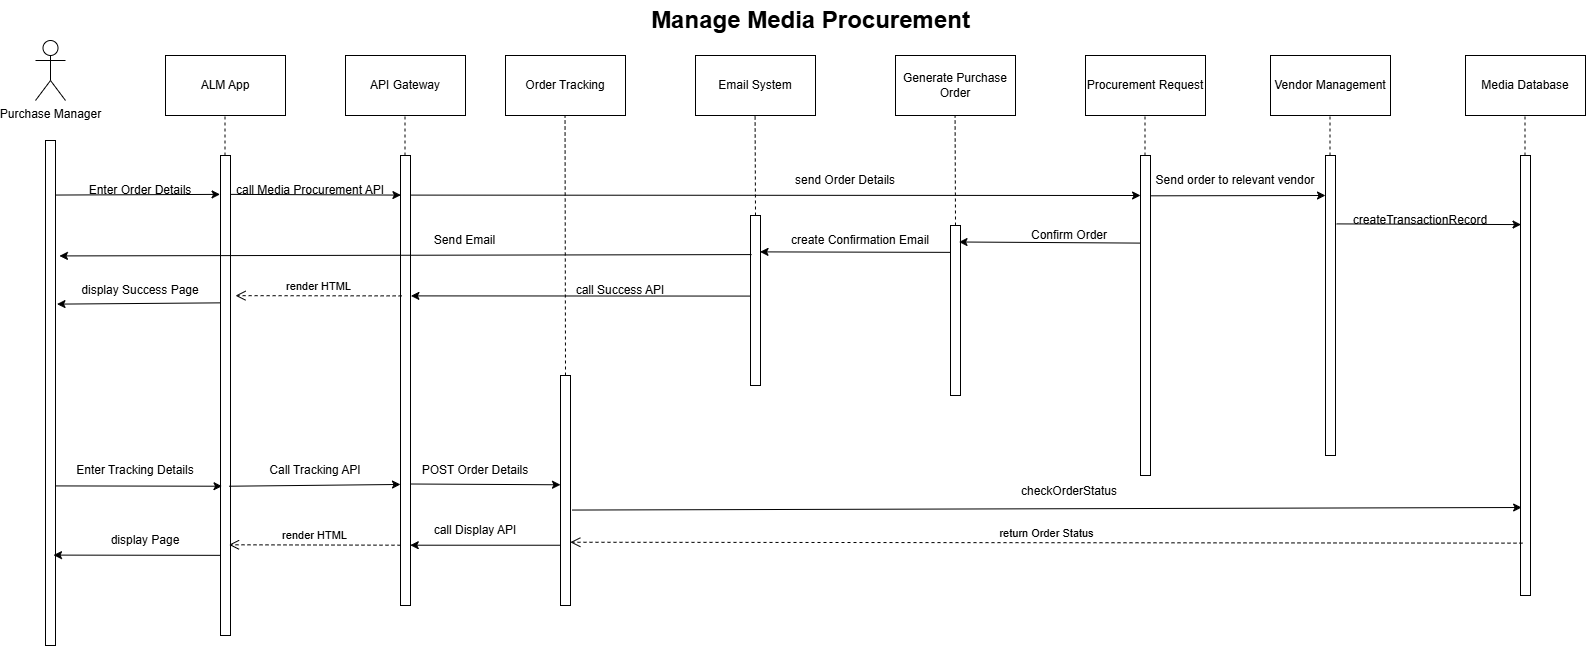

The diagram above was exported from draw.io. Its source (the exported page's mxGraphModel, read from the mxfile embedded in the PNG):
<mxGraphModel dx="2501" dy="746" grid="1" gridSize="10" guides="1" tooltips="1" connect="1" arrows="1" fold="1" page="1" pageScale="1" pageWidth="827" pageHeight="1169" math="0" shadow="0">
  <root>
    <mxCell id="0" />
    <mxCell id="1" parent="0" />
    <mxCell id="SrOlRNrebi-BZwCpO_-_-2" value="Purchase Manager" style="shape=umlActor;verticalLabelPosition=bottom;verticalAlign=top;html=1;outlineConnect=0;" parent="1" vertex="1">
      <mxGeometry x="-110" y="165" width="30" height="60" as="geometry" />
    </mxCell>
    <mxCell id="SrOlRNrebi-BZwCpO_-_-3" value="" style="rounded=0;whiteSpace=wrap;html=1;" parent="1" vertex="1">
      <mxGeometry x="-100" y="265" width="10" height="505" as="geometry" />
    </mxCell>
    <mxCell id="SrOlRNrebi-BZwCpO_-_-4" value="" style="rounded=0;whiteSpace=wrap;html=1;" parent="1" vertex="1">
      <mxGeometry x="1180" y="280" width="10" height="300" as="geometry" />
    </mxCell>
    <mxCell id="SrOlRNrebi-BZwCpO_-_-5" value="" style="endArrow=none;dashed=1;html=1;rounded=0;" parent="1" edge="1">
      <mxGeometry width="50" height="50" relative="1" as="geometry">
        <mxPoint x="1184.5" y="280" as="sourcePoint" />
        <mxPoint x="1184.5" y="220" as="targetPoint" />
      </mxGeometry>
    </mxCell>
    <mxCell id="SrOlRNrebi-BZwCpO_-_-6" value="Vendor Management" style="rounded=0;whiteSpace=wrap;html=1;" parent="1" vertex="1">
      <mxGeometry x="1125" y="180" width="120" height="60" as="geometry" />
    </mxCell>
    <mxCell id="SrOlRNrebi-BZwCpO_-_-7" value="" style="rounded=0;whiteSpace=wrap;html=1;" parent="1" vertex="1">
      <mxGeometry x="995" y="280" width="10" height="320" as="geometry" />
    </mxCell>
    <mxCell id="SrOlRNrebi-BZwCpO_-_-8" value="" style="endArrow=none;dashed=1;html=1;rounded=0;" parent="1" edge="1">
      <mxGeometry width="50" height="50" relative="1" as="geometry">
        <mxPoint x="999.5" y="280" as="sourcePoint" />
        <mxPoint x="999.5" y="220" as="targetPoint" />
      </mxGeometry>
    </mxCell>
    <mxCell id="SrOlRNrebi-BZwCpO_-_-9" value="Procurement Request" style="rounded=0;whiteSpace=wrap;html=1;" parent="1" vertex="1">
      <mxGeometry x="940" y="180" width="120" height="60" as="geometry" />
    </mxCell>
    <mxCell id="SrOlRNrebi-BZwCpO_-_-20" value="Enter Order Details" style="text;html=1;align=center;verticalAlign=middle;whiteSpace=wrap;rounded=0;" parent="1" vertex="1">
      <mxGeometry x="-60" y="300" width="110" height="30" as="geometry" />
    </mxCell>
    <mxCell id="SrOlRNrebi-BZwCpO_-_-21" value="" style="endArrow=classic;html=1;rounded=0;exitX=1.056;exitY=0.126;exitDx=0;exitDy=0;exitPerimeter=0;entryX=1;entryY=1;entryDx=0;entryDy=0;" parent="1" source="SrOlRNrebi-BZwCpO_-_-7" target="SrOlRNrebi-BZwCpO_-_-22" edge="1">
      <mxGeometry width="50" height="50" relative="1" as="geometry">
        <mxPoint x="1020" y="320" as="sourcePoint" />
        <mxPoint x="1070" y="270" as="targetPoint" />
      </mxGeometry>
    </mxCell>
    <mxCell id="SrOlRNrebi-BZwCpO_-_-22" value="Send order to relevant vendor" style="text;html=1;align=center;verticalAlign=middle;whiteSpace=wrap;rounded=0;" parent="1" vertex="1">
      <mxGeometry x="1000" y="290" width="180" height="30" as="geometry" />
    </mxCell>
    <mxCell id="SrOlRNrebi-BZwCpO_-_-23" value="" style="rounded=0;whiteSpace=wrap;html=1;" parent="1" vertex="1">
      <mxGeometry x="415" y="500" width="10" height="230" as="geometry" />
    </mxCell>
    <mxCell id="SrOlRNrebi-BZwCpO_-_-24" value="" style="endArrow=none;dashed=1;html=1;rounded=0;exitX=0.5;exitY=0;exitDx=0;exitDy=0;" parent="1" source="SrOlRNrebi-BZwCpO_-_-23" edge="1">
      <mxGeometry width="50" height="50" relative="1" as="geometry">
        <mxPoint x="419.5" y="280" as="sourcePoint" />
        <mxPoint x="419.5" y="220" as="targetPoint" />
      </mxGeometry>
    </mxCell>
    <mxCell id="SrOlRNrebi-BZwCpO_-_-25" value="Order Tracking" style="rounded=0;whiteSpace=wrap;html=1;" parent="1" vertex="1">
      <mxGeometry x="360" y="180" width="120" height="60" as="geometry" />
    </mxCell>
    <mxCell id="SrOlRNrebi-BZwCpO_-_-49" value="Manage Media Procurement" style="text;strokeColor=none;fillColor=none;html=1;fontSize=24;fontStyle=1;verticalAlign=middle;align=center;" parent="1" vertex="1">
      <mxGeometry x="615" y="125" width="100" height="40" as="geometry" />
    </mxCell>
    <mxCell id="fe3p6tc-vPQihMdbfOa_-1" value="" style="rounded=0;whiteSpace=wrap;html=1;" parent="1" vertex="1">
      <mxGeometry x="1375" y="280" width="10" height="440" as="geometry" />
    </mxCell>
    <mxCell id="fe3p6tc-vPQihMdbfOa_-2" value="" style="endArrow=none;dashed=1;html=1;rounded=0;" parent="1" edge="1">
      <mxGeometry width="50" height="50" relative="1" as="geometry">
        <mxPoint x="1379.5" y="280" as="sourcePoint" />
        <mxPoint x="1379.5" y="220" as="targetPoint" />
      </mxGeometry>
    </mxCell>
    <mxCell id="fe3p6tc-vPQihMdbfOa_-3" value="Media Database" style="rounded=0;whiteSpace=wrap;html=1;" parent="1" vertex="1">
      <mxGeometry x="1320" y="180" width="120" height="60" as="geometry" />
    </mxCell>
    <mxCell id="fe3p6tc-vPQihMdbfOa_-4" value="" style="endArrow=classic;html=1;rounded=0;entryX=0.054;entryY=0.157;entryDx=0;entryDy=0;entryPerimeter=0;exitX=1.12;exitY=0.228;exitDx=0;exitDy=0;exitPerimeter=0;" parent="1" source="SrOlRNrebi-BZwCpO_-_-4" target="fe3p6tc-vPQihMdbfOa_-1" edge="1">
      <mxGeometry width="50" height="50" relative="1" as="geometry">
        <mxPoint x="1200" y="350" as="sourcePoint" />
        <mxPoint x="1360" y="350" as="targetPoint" />
      </mxGeometry>
    </mxCell>
    <mxCell id="fe3p6tc-vPQihMdbfOa_-5" value="createTransactionRecord" style="text;html=1;align=center;verticalAlign=middle;whiteSpace=wrap;rounded=0;" parent="1" vertex="1">
      <mxGeometry x="1245" y="330" width="60" height="30" as="geometry" />
    </mxCell>
    <mxCell id="fe3p6tc-vPQihMdbfOa_-6" value="" style="rounded=0;whiteSpace=wrap;html=1;" parent="1" vertex="1">
      <mxGeometry x="805" y="350" width="10" height="170" as="geometry" />
    </mxCell>
    <mxCell id="fe3p6tc-vPQihMdbfOa_-7" value="" style="endArrow=none;dashed=1;html=1;rounded=0;exitX=0.5;exitY=0;exitDx=0;exitDy=0;" parent="1" source="fe3p6tc-vPQihMdbfOa_-6" edge="1">
      <mxGeometry width="50" height="50" relative="1" as="geometry">
        <mxPoint x="809.5" y="280" as="sourcePoint" />
        <mxPoint x="809.5" y="220" as="targetPoint" />
      </mxGeometry>
    </mxCell>
    <mxCell id="fe3p6tc-vPQihMdbfOa_-8" value="Generate Purchase Order" style="rounded=0;whiteSpace=wrap;html=1;" parent="1" vertex="1">
      <mxGeometry x="750" y="180" width="120" height="60" as="geometry" />
    </mxCell>
    <mxCell id="fe3p6tc-vPQihMdbfOa_-11" value="" style="rounded=0;whiteSpace=wrap;html=1;" parent="1" vertex="1">
      <mxGeometry x="605" y="340" width="10" height="170" as="geometry" />
    </mxCell>
    <mxCell id="fe3p6tc-vPQihMdbfOa_-12" value="" style="endArrow=none;dashed=1;html=1;rounded=0;exitX=0.5;exitY=0;exitDx=0;exitDy=0;" parent="1" source="fe3p6tc-vPQihMdbfOa_-11" edge="1">
      <mxGeometry width="50" height="50" relative="1" as="geometry">
        <mxPoint x="609.5" y="280" as="sourcePoint" />
        <mxPoint x="609.5" y="220" as="targetPoint" />
      </mxGeometry>
    </mxCell>
    <mxCell id="fe3p6tc-vPQihMdbfOa_-13" value="Email System" style="rounded=0;whiteSpace=wrap;html=1;" parent="1" vertex="1">
      <mxGeometry x="550" y="180" width="120" height="60" as="geometry" />
    </mxCell>
    <mxCell id="fe3p6tc-vPQihMdbfOa_-22" value="" style="endArrow=classic;html=1;rounded=0;exitX=1.04;exitY=0.088;exitDx=0;exitDy=0;exitPerimeter=0;entryX=0.006;entryY=0.125;entryDx=0;entryDy=0;entryPerimeter=0;" parent="1" source="AOaTGpnBBao_XlKVElkg-4" target="SrOlRNrebi-BZwCpO_-_-7" edge="1">
      <mxGeometry width="50" height="50" relative="1" as="geometry">
        <mxPoint x="270" y="320" as="sourcePoint" />
        <mxPoint x="990" y="320" as="targetPoint" />
      </mxGeometry>
    </mxCell>
    <mxCell id="fe3p6tc-vPQihMdbfOa_-26" value="send Order Details" style="text;html=1;align=center;verticalAlign=middle;whiteSpace=wrap;rounded=0;" parent="1" vertex="1">
      <mxGeometry x="640" y="290" width="120" height="30" as="geometry" />
    </mxCell>
    <mxCell id="AOaTGpnBBao_XlKVElkg-1" value="" style="rounded=0;whiteSpace=wrap;html=1;" parent="1" vertex="1">
      <mxGeometry x="75" y="280" width="10" height="480" as="geometry" />
    </mxCell>
    <mxCell id="AOaTGpnBBao_XlKVElkg-2" value="" style="endArrow=none;dashed=1;html=1;rounded=0;" parent="1" edge="1">
      <mxGeometry width="50" height="50" relative="1" as="geometry">
        <mxPoint x="79.5" y="280" as="sourcePoint" />
        <mxPoint x="79.5" y="220" as="targetPoint" />
      </mxGeometry>
    </mxCell>
    <mxCell id="AOaTGpnBBao_XlKVElkg-4" value="" style="rounded=0;whiteSpace=wrap;html=1;" parent="1" vertex="1">
      <mxGeometry x="255" y="280" width="10" height="450" as="geometry" />
    </mxCell>
    <mxCell id="AOaTGpnBBao_XlKVElkg-3" value="ALM App" style="rounded=0;whiteSpace=wrap;html=1;" parent="1" vertex="1">
      <mxGeometry x="20" y="180" width="120" height="60" as="geometry" />
    </mxCell>
    <mxCell id="AOaTGpnBBao_XlKVElkg-5" value="" style="endArrow=none;dashed=1;html=1;rounded=0;" parent="1" edge="1">
      <mxGeometry width="50" height="50" relative="1" as="geometry">
        <mxPoint x="259.5" y="280" as="sourcePoint" />
        <mxPoint x="259.5" y="220" as="targetPoint" />
      </mxGeometry>
    </mxCell>
    <mxCell id="AOaTGpnBBao_XlKVElkg-6" value="API Gateway" style="rounded=0;whiteSpace=wrap;html=1;" parent="1" vertex="1">
      <mxGeometry x="200" y="180" width="120" height="60" as="geometry" />
    </mxCell>
    <mxCell id="AOaTGpnBBao_XlKVElkg-7" value="call Media Procurement API" style="text;html=1;align=center;verticalAlign=middle;whiteSpace=wrap;rounded=0;" parent="1" vertex="1">
      <mxGeometry x="85" y="300" width="160" height="30" as="geometry" />
    </mxCell>
    <mxCell id="AOaTGpnBBao_XlKVElkg-9" value="" style="endArrow=classic;html=1;rounded=0;exitX=1.083;exitY=0.108;exitDx=0;exitDy=0;exitPerimeter=0;entryX=-0.042;entryY=0.081;entryDx=0;entryDy=0;entryPerimeter=0;" parent="1" source="SrOlRNrebi-BZwCpO_-_-3" target="AOaTGpnBBao_XlKVElkg-1" edge="1">
      <mxGeometry width="50" height="50" relative="1" as="geometry">
        <mxPoint x="-70" y="320" as="sourcePoint" />
        <mxPoint x="70" y="320" as="targetPoint" />
      </mxGeometry>
    </mxCell>
    <mxCell id="AOaTGpnBBao_XlKVElkg-10" value="" style="endArrow=classic;html=1;rounded=0;exitX=1.042;exitY=0.081;exitDx=0;exitDy=0;exitPerimeter=0;entryX=0.042;entryY=0.088;entryDx=0;entryDy=0;entryPerimeter=0;" parent="1" source="AOaTGpnBBao_XlKVElkg-1" target="AOaTGpnBBao_XlKVElkg-4" edge="1">
      <mxGeometry width="50" height="50" relative="1" as="geometry">
        <mxPoint x="100" y="320" as="sourcePoint" />
        <mxPoint x="230" y="320" as="targetPoint" />
      </mxGeometry>
    </mxCell>
    <mxCell id="DSLHmIPHHCgsbhUhCwTB-7" value="" style="endArrow=classic;html=1;rounded=0;exitX=0.089;exitY=0.12;exitDx=0;exitDy=0;exitPerimeter=0;entryX=0.85;entryY=0.097;entryDx=0;entryDy=0;entryPerimeter=0;" parent="1" target="fe3p6tc-vPQihMdbfOa_-6" edge="1">
      <mxGeometry width="50" height="50" relative="1" as="geometry">
        <mxPoint x="995.0000000000003" y="367.60000000000014" as="sourcePoint" />
        <mxPoint x="820.2699999999999" y="369.5999999999999" as="targetPoint" />
      </mxGeometry>
    </mxCell>
    <mxCell id="DSLHmIPHHCgsbhUhCwTB-8" value="Confirm Order" style="text;html=1;align=center;verticalAlign=middle;whiteSpace=wrap;rounded=0;" parent="1" vertex="1">
      <mxGeometry x="874.11" y="345" width="100" height="30" as="geometry" />
    </mxCell>
    <mxCell id="DSLHmIPHHCgsbhUhCwTB-9" value="" style="endArrow=classic;html=1;rounded=0;exitX=-0.033;exitY=0.158;exitDx=0;exitDy=0;exitPerimeter=0;entryX=0.95;entryY=0.214;entryDx=0;entryDy=0;entryPerimeter=0;" parent="1" source="fe3p6tc-vPQihMdbfOa_-6" target="fe3p6tc-vPQihMdbfOa_-11" edge="1">
      <mxGeometry width="50" height="50" relative="1" as="geometry">
        <mxPoint x="800" y="377" as="sourcePoint" />
        <mxPoint x="620" y="377" as="targetPoint" />
      </mxGeometry>
    </mxCell>
    <mxCell id="DSLHmIPHHCgsbhUhCwTB-10" value="create Confirmation Email" style="text;html=1;align=center;verticalAlign=middle;whiteSpace=wrap;rounded=0;" parent="1" vertex="1">
      <mxGeometry x="640" y="350" width="150" height="30" as="geometry" />
    </mxCell>
    <mxCell id="DSLHmIPHHCgsbhUhCwTB-11" value="" style="endArrow=classic;html=1;rounded=0;exitX=-0.094;exitY=0.35;exitDx=0;exitDy=0;exitPerimeter=0;entryX=1.194;entryY=0.269;entryDx=0;entryDy=0;entryPerimeter=0;" parent="1" edge="1">
      <mxGeometry width="50" height="50" relative="1" as="geometry">
        <mxPoint x="606.06" y="379.08" as="sourcePoint" />
        <mxPoint x="-86.05999999999995" y="380.425" as="targetPoint" />
      </mxGeometry>
    </mxCell>
    <mxCell id="DSLHmIPHHCgsbhUhCwTB-12" value="Send Email" style="text;html=1;align=center;verticalAlign=middle;whiteSpace=wrap;rounded=0;" parent="1" vertex="1">
      <mxGeometry x="277" y="349.58" width="85" height="30" as="geometry" />
    </mxCell>
    <mxCell id="DSLHmIPHHCgsbhUhCwTB-13" value="" style="endArrow=classic;html=1;rounded=0;entryX=0.15;entryY=0.689;entryDx=0;entryDy=0;entryPerimeter=0;exitX=1.05;exitY=0.684;exitDx=0;exitDy=0;exitPerimeter=0;" parent="1" source="SrOlRNrebi-BZwCpO_-_-3" target="AOaTGpnBBao_XlKVElkg-1" edge="1">
      <mxGeometry width="50" height="50" relative="1" as="geometry">
        <mxPoint x="-70" y="610" as="sourcePoint" />
        <mxPoint x="60" y="610" as="targetPoint" />
      </mxGeometry>
    </mxCell>
    <mxCell id="DSLHmIPHHCgsbhUhCwTB-14" value="Enter Tracking Details" style="text;html=1;align=center;verticalAlign=middle;whiteSpace=wrap;rounded=0;" parent="1" vertex="1">
      <mxGeometry x="-70" y="580" width="120" height="30" as="geometry" />
    </mxCell>
    <mxCell id="DSLHmIPHHCgsbhUhCwTB-15" value="" style="endArrow=classic;html=1;rounded=0;entryX=0;entryY=0.731;entryDx=0;entryDy=0;entryPerimeter=0;exitX=0.85;exitY=0.689;exitDx=0;exitDy=0;exitPerimeter=0;" parent="1" source="AOaTGpnBBao_XlKVElkg-1" target="AOaTGpnBBao_XlKVElkg-4" edge="1">
      <mxGeometry width="50" height="50" relative="1" as="geometry">
        <mxPoint x="100" y="610" as="sourcePoint" />
        <mxPoint x="220" y="610" as="targetPoint" />
      </mxGeometry>
    </mxCell>
    <mxCell id="DSLHmIPHHCgsbhUhCwTB-16" value="Call Tracking API" style="text;html=1;align=center;verticalAlign=middle;whiteSpace=wrap;rounded=0;" parent="1" vertex="1">
      <mxGeometry x="120" y="580" width="100" height="30" as="geometry" />
    </mxCell>
    <mxCell id="DSLHmIPHHCgsbhUhCwTB-17" value="" style="endArrow=classic;html=1;rounded=0;entryX=0;entryY=0.436;entryDx=0;entryDy=0;entryPerimeter=0;exitX=0.983;exitY=0.71;exitDx=0;exitDy=0;exitPerimeter=0;" parent="1" edge="1">
      <mxGeometry width="50" height="50" relative="1" as="geometry">
        <mxPoint x="264.8299999999999" y="608.5" as="sourcePoint" />
        <mxPoint x="415" y="609.28" as="targetPoint" />
      </mxGeometry>
    </mxCell>
    <mxCell id="DSLHmIPHHCgsbhUhCwTB-18" value="POST Order Details" style="text;html=1;align=center;verticalAlign=middle;whiteSpace=wrap;rounded=0;" parent="1" vertex="1">
      <mxGeometry x="275" y="580" width="110" height="30" as="geometry" />
    </mxCell>
    <mxCell id="DSLHmIPHHCgsbhUhCwTB-21" value="" style="endArrow=classic;html=1;rounded=0;entryX=0.113;entryY=0.8;entryDx=0;entryDy=0;entryPerimeter=0;exitX=1.157;exitY=0.585;exitDx=0;exitDy=0;exitPerimeter=0;" parent="1" source="SrOlRNrebi-BZwCpO_-_-23" target="fe3p6tc-vPQihMdbfOa_-1" edge="1">
      <mxGeometry width="50" height="50" relative="1" as="geometry">
        <mxPoint x="440" y="634.47" as="sourcePoint" />
        <mxPoint x="1320" y="634.47" as="targetPoint" />
      </mxGeometry>
    </mxCell>
    <mxCell id="DSLHmIPHHCgsbhUhCwTB-23" value="checkOrderStatus" style="text;html=1;align=center;verticalAlign=middle;whiteSpace=wrap;rounded=0;" parent="1" vertex="1">
      <mxGeometry x="894.11" y="601" width="60" height="30" as="geometry" />
    </mxCell>
    <mxCell id="DSLHmIPHHCgsbhUhCwTB-24" value="return Order Status" style="html=1;verticalAlign=bottom;endArrow=open;dashed=1;endSize=8;curved=0;rounded=0;exitX=0.2;exitY=0.881;exitDx=0;exitDy=0;exitPerimeter=0;entryX=0.983;entryY=0.725;entryDx=0;entryDy=0;entryPerimeter=0;" parent="1" source="fe3p6tc-vPQihMdbfOa_-1" target="SrOlRNrebi-BZwCpO_-_-23" edge="1">
      <mxGeometry relative="1" as="geometry">
        <mxPoint x="1320" y="670" as="sourcePoint" />
        <mxPoint x="450" y="670" as="targetPoint" />
      </mxGeometry>
    </mxCell>
    <mxCell id="DSLHmIPHHCgsbhUhCwTB-27" value="" style="endArrow=classic;html=1;rounded=0;entryX=0.974;entryY=0.866;entryDx=0;entryDy=0;entryPerimeter=0;exitX=0.023;exitY=0.738;exitDx=0;exitDy=0;exitPerimeter=0;" parent="1" source="SrOlRNrebi-BZwCpO_-_-23" target="AOaTGpnBBao_XlKVElkg-4" edge="1">
      <mxGeometry width="50" height="50" relative="1" as="geometry">
        <mxPoint x="390" y="670" as="sourcePoint" />
        <mxPoint x="270" y="670" as="targetPoint" />
      </mxGeometry>
    </mxCell>
    <mxCell id="DSLHmIPHHCgsbhUhCwTB-28" value="call Display API" style="text;html=1;align=center;verticalAlign=middle;whiteSpace=wrap;rounded=0;" parent="1" vertex="1">
      <mxGeometry x="270" y="640" width="120" height="30" as="geometry" />
    </mxCell>
    <mxCell id="DSLHmIPHHCgsbhUhCwTB-29" value="render HTML" style="html=1;verticalAlign=bottom;endArrow=open;dashed=1;endSize=8;curved=0;rounded=0;exitX=0;exitY=0.866;exitDx=0;exitDy=0;exitPerimeter=0;entryX=0.85;entryY=0.811;entryDx=0;entryDy=0;entryPerimeter=0;" parent="1" source="AOaTGpnBBao_XlKVElkg-4" target="AOaTGpnBBao_XlKVElkg-1" edge="1">
      <mxGeometry relative="1" as="geometry">
        <mxPoint x="190" y="670" as="sourcePoint" />
        <mxPoint x="110" y="670" as="targetPoint" />
      </mxGeometry>
    </mxCell>
    <mxCell id="DSLHmIPHHCgsbhUhCwTB-31" value="" style="endArrow=classic;html=1;rounded=0;entryX=0.8;entryY=0.821;entryDx=0;entryDy=0;entryPerimeter=0;exitX=0.05;exitY=0.833;exitDx=0;exitDy=0;exitPerimeter=0;" parent="1" source="AOaTGpnBBao_XlKVElkg-1" target="SrOlRNrebi-BZwCpO_-_-3" edge="1">
      <mxGeometry width="50" height="50" relative="1" as="geometry">
        <mxPoint x="50" y="680" as="sourcePoint" />
        <mxPoint x="-70" y="680" as="targetPoint" />
      </mxGeometry>
    </mxCell>
    <mxCell id="DSLHmIPHHCgsbhUhCwTB-32" value="display Page" style="text;html=1;align=center;verticalAlign=middle;whiteSpace=wrap;rounded=0;" parent="1" vertex="1">
      <mxGeometry x="-40" y="650" width="80" height="30" as="geometry" />
    </mxCell>
    <mxCell id="DSLHmIPHHCgsbhUhCwTB-33" value="" style="endArrow=classic;html=1;rounded=0;entryX=1.039;entryY=0.312;entryDx=0;entryDy=0;entryPerimeter=0;exitX=0.01;exitY=0.474;exitDx=0;exitDy=0;exitPerimeter=0;" parent="1" source="fe3p6tc-vPQihMdbfOa_-11" target="AOaTGpnBBao_XlKVElkg-4" edge="1">
      <mxGeometry width="50" height="50" relative="1" as="geometry">
        <mxPoint x="395" y="420" as="sourcePoint" />
        <mxPoint x="275" y="420" as="targetPoint" />
      </mxGeometry>
    </mxCell>
    <mxCell id="DSLHmIPHHCgsbhUhCwTB-34" value="call Success API" style="text;html=1;align=center;verticalAlign=middle;whiteSpace=wrap;rounded=0;" parent="1" vertex="1">
      <mxGeometry x="415" y="400" width="120" height="30" as="geometry" />
    </mxCell>
    <mxCell id="DSLHmIPHHCgsbhUhCwTB-35" value="render HTML" style="html=1;verticalAlign=bottom;endArrow=open;dashed=1;endSize=8;curved=0;rounded=0;exitX=0.112;exitY=0.312;exitDx=0;exitDy=0;exitPerimeter=0;entryX=1.5;entryY=0.292;entryDx=0;entryDy=0;entryPerimeter=0;" parent="1" source="AOaTGpnBBao_XlKVElkg-4" target="AOaTGpnBBao_XlKVElkg-1" edge="1">
      <mxGeometry relative="1" as="geometry">
        <mxPoint x="195" y="420" as="sourcePoint" />
        <mxPoint x="115" y="420" as="targetPoint" />
      </mxGeometry>
    </mxCell>
    <mxCell id="DSLHmIPHHCgsbhUhCwTB-36" value="" style="endArrow=classic;html=1;rounded=0;entryX=1.148;entryY=0.324;entryDx=0;entryDy=0;entryPerimeter=0;exitX=-0.033;exitY=0.307;exitDx=0;exitDy=0;exitPerimeter=0;" parent="1" source="AOaTGpnBBao_XlKVElkg-1" target="SrOlRNrebi-BZwCpO_-_-3" edge="1">
      <mxGeometry width="50" height="50" relative="1" as="geometry">
        <mxPoint x="55" y="430" as="sourcePoint" />
        <mxPoint x="-65" y="430" as="targetPoint" />
      </mxGeometry>
    </mxCell>
    <mxCell id="DSLHmIPHHCgsbhUhCwTB-37" value="display Success Page" style="text;html=1;align=center;verticalAlign=middle;whiteSpace=wrap;rounded=0;" parent="1" vertex="1">
      <mxGeometry x="-70" y="400" width="130" height="30" as="geometry" />
    </mxCell>
  </root>
</mxGraphModel>